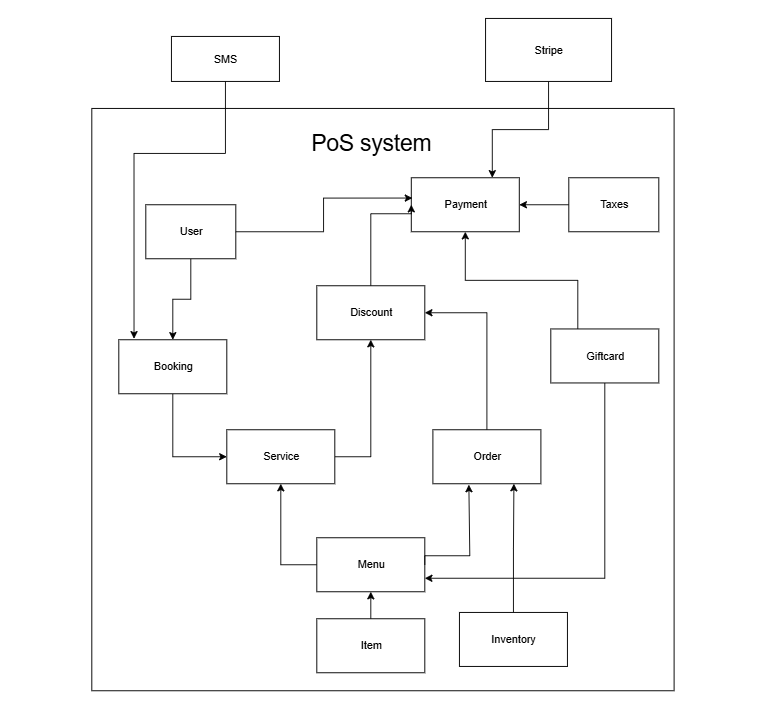

The diagram above was exported from draw.io. Its source (the exported page's mxGraphModel, read from the mxfile embedded in the PNG):
<mxGraphModel dx="1418" dy="786" grid="1" gridSize="10" guides="1" tooltips="1" connect="1" arrows="1" fold="1" page="1" pageScale="1.4" pageWidth="827" pageHeight="1169" background="none" math="0" shadow="0">
  <root>
    <mxCell id="0" />
    <mxCell id="1" parent="0" />
    <mxCell id="JQPP5dVw8av61wgJZlHo-23" value="" style="rounded=0;whiteSpace=wrap;html=1;strokeColor=none;" parent="1" vertex="1">
      <mxGeometry x="40" y="490" width="850" height="790" as="geometry" />
    </mxCell>
    <mxCell id="JQPP5dVw8av61wgJZlHo-1" style="edgeStyle=orthogonalEdgeStyle;rounded=0;orthogonalLoop=1;jettySize=auto;html=1;" parent="1" edge="1">
      <mxGeometry relative="1" as="geometry">
        <mxPoint x="827" y="114.5" as="targetPoint" />
      </mxGeometry>
    </mxCell>
    <mxCell id="JQPP5dVw8av61wgJZlHo-2" value="" style="whiteSpace=wrap;html=1;aspect=fixed;" parent="1" vertex="1">
      <mxGeometry x="141.5" y="610" width="647" height="647" as="geometry" />
    </mxCell>
    <mxCell id="JQPP5dVw8av61wgJZlHo-3" value="&lt;font style=&quot;font-size: 25px;&quot;&gt;PoS system&lt;/font&gt;" style="rounded=0;whiteSpace=wrap;html=1;strokeColor=none;" parent="1" vertex="1">
      <mxGeometry x="336.5" y="617" width="230" height="60" as="geometry" />
    </mxCell>
    <mxCell id="m-ZmSCwRoBNp_DosBrac-45" style="edgeStyle=orthogonalEdgeStyle;rounded=0;orthogonalLoop=1;jettySize=auto;html=1;exitX=0.5;exitY=1;exitDx=0;exitDy=0;entryX=0.75;entryY=0;entryDx=0;entryDy=0;" parent="1" source="JQPP5dVw8av61wgJZlHo-5" target="JQPP5dVw8av61wgJZlHo-9" edge="1">
      <mxGeometry relative="1" as="geometry" />
    </mxCell>
    <mxCell id="JQPP5dVw8av61wgJZlHo-5" value="Stripe" style="rounded=0;whiteSpace=wrap;html=1;" parent="1" vertex="1">
      <mxGeometry x="579" y="510" width="140" height="70" as="geometry" />
    </mxCell>
    <mxCell id="m-ZmSCwRoBNp_DosBrac-23" style="edgeStyle=orthogonalEdgeStyle;rounded=0;orthogonalLoop=1;jettySize=auto;html=1;exitX=0.5;exitY=0;exitDx=0;exitDy=0;entryX=1;entryY=0.5;entryDx=0;entryDy=0;" parent="1" source="JQPP5dVw8av61wgJZlHo-7" target="QXZPhBG9lY19WimW2M-1-3" edge="1">
      <mxGeometry relative="1" as="geometry" />
    </mxCell>
    <mxCell id="JQPP5dVw8av61wgJZlHo-7" value="Order" style="rounded=0;whiteSpace=wrap;html=1;" parent="1" vertex="1">
      <mxGeometry x="520.5" y="967" width="120" height="60" as="geometry" />
    </mxCell>
    <mxCell id="m-ZmSCwRoBNp_DosBrac-21" style="edgeStyle=orthogonalEdgeStyle;rounded=0;orthogonalLoop=1;jettySize=auto;html=1;entryX=0.75;entryY=1;entryDx=0;entryDy=0;" parent="1" source="JQPP5dVw8av61wgJZlHo-8" target="JQPP5dVw8av61wgJZlHo-7" edge="1">
      <mxGeometry relative="1" as="geometry" />
    </mxCell>
    <mxCell id="JQPP5dVw8av61wgJZlHo-8" value="Inventory" style="rounded=0;whiteSpace=wrap;html=1;" parent="1" vertex="1">
      <mxGeometry x="550" y="1170" width="120" height="60" as="geometry" />
    </mxCell>
    <mxCell id="JQPP5dVw8av61wgJZlHo-9" value="Payment" style="rounded=0;whiteSpace=wrap;html=1;" parent="1" vertex="1">
      <mxGeometry x="496.5" y="687" width="120" height="60" as="geometry" />
    </mxCell>
    <mxCell id="m-ZmSCwRoBNp_DosBrac-43" style="edgeStyle=orthogonalEdgeStyle;rounded=0;orthogonalLoop=1;jettySize=auto;html=1;entryX=0.5;entryY=0;entryDx=0;entryDy=0;" parent="1" source="JQPP5dVw8av61wgJZlHo-10" target="JQPP5dVw8av61wgJZlHo-11" edge="1">
      <mxGeometry relative="1" as="geometry" />
    </mxCell>
    <mxCell id="JQPP5dVw8av61wgJZlHo-10" value="User" style="rounded=0;whiteSpace=wrap;html=1;" parent="1" vertex="1">
      <mxGeometry x="201.5" y="717" width="100" height="60" as="geometry" />
    </mxCell>
    <mxCell id="m-ZmSCwRoBNp_DosBrac-42" style="edgeStyle=orthogonalEdgeStyle;rounded=0;orthogonalLoop=1;jettySize=auto;html=1;entryX=0;entryY=0.5;entryDx=0;entryDy=0;" parent="1" source="JQPP5dVw8av61wgJZlHo-11" target="m-ZmSCwRoBNp_DosBrac-9" edge="1">
      <mxGeometry relative="1" as="geometry" />
    </mxCell>
    <mxCell id="JQPP5dVw8av61wgJZlHo-11" value="Booking" style="rounded=0;whiteSpace=wrap;html=1;" parent="1" vertex="1">
      <mxGeometry x="171.5" y="867" width="120" height="60" as="geometry" />
    </mxCell>
    <mxCell id="m-ZmSCwRoBNp_DosBrac-15" style="edgeStyle=orthogonalEdgeStyle;rounded=0;orthogonalLoop=1;jettySize=auto;html=1;exitX=0.5;exitY=0;exitDx=0;exitDy=0;entryX=0.5;entryY=1;entryDx=0;entryDy=0;" parent="1" source="JQPP5dVw8av61wgJZlHo-16" target="JQPP5dVw8av61wgJZlHo-17" edge="1">
      <mxGeometry relative="1" as="geometry" />
    </mxCell>
    <mxCell id="JQPP5dVw8av61wgJZlHo-16" value="Item" style="rounded=0;whiteSpace=wrap;html=1;" parent="1" vertex="1">
      <mxGeometry x="391.5" y="1177" width="120" height="60" as="geometry" />
    </mxCell>
    <mxCell id="m-ZmSCwRoBNp_DosBrac-19" style="edgeStyle=orthogonalEdgeStyle;rounded=0;orthogonalLoop=1;jettySize=auto;html=1;exitX=0;exitY=0.5;exitDx=0;exitDy=0;entryX=0.5;entryY=1;entryDx=0;entryDy=0;" parent="1" source="JQPP5dVw8av61wgJZlHo-17" target="m-ZmSCwRoBNp_DosBrac-9" edge="1">
      <mxGeometry relative="1" as="geometry" />
    </mxCell>
    <mxCell id="JQPP5dVw8av61wgJZlHo-17" value="Menu" style="rounded=0;whiteSpace=wrap;html=1;" parent="1" vertex="1">
      <mxGeometry x="391.5" y="1087" width="120" height="60" as="geometry" />
    </mxCell>
    <mxCell id="JQPP5dVw8av61wgJZlHo-21" value="SMS" style="rounded=0;whiteSpace=wrap;html=1;" parent="1" vertex="1">
      <mxGeometry x="230" y="530" width="120" height="50" as="geometry" />
    </mxCell>
    <mxCell id="m-ZmSCwRoBNp_DosBrac-25" style="edgeStyle=orthogonalEdgeStyle;rounded=0;orthogonalLoop=1;jettySize=auto;html=1;entryX=0;entryY=0.5;entryDx=0;entryDy=0;" parent="1" source="QXZPhBG9lY19WimW2M-1-3" target="JQPP5dVw8av61wgJZlHo-9" edge="1">
      <mxGeometry relative="1" as="geometry">
        <Array as="points">
          <mxPoint x="451.5" y="727" />
          <mxPoint x="496.5" y="727" />
        </Array>
      </mxGeometry>
    </mxCell>
    <mxCell id="QXZPhBG9lY19WimW2M-1-3" value="Discount" style="rounded=0;whiteSpace=wrap;html=1;" parent="1" vertex="1">
      <mxGeometry x="391.5" y="807" width="120" height="60" as="geometry" />
    </mxCell>
    <mxCell id="HHOs6Y3XrovOaI4LECqe-2" style="edgeStyle=orthogonalEdgeStyle;rounded=0;orthogonalLoop=1;jettySize=auto;html=1;entryX=1;entryY=0.75;entryDx=0;entryDy=0;exitX=0.5;exitY=1;exitDx=0;exitDy=0;" edge="1" parent="1" source="QXZPhBG9lY19WimW2M-1-6" target="JQPP5dVw8av61wgJZlHo-17">
      <mxGeometry relative="1" as="geometry" />
    </mxCell>
    <mxCell id="HHOs6Y3XrovOaI4LECqe-3" style="edgeStyle=orthogonalEdgeStyle;rounded=0;orthogonalLoop=1;jettySize=auto;html=1;exitX=0.25;exitY=0;exitDx=0;exitDy=0;" edge="1" parent="1" source="QXZPhBG9lY19WimW2M-1-6" target="JQPP5dVw8av61wgJZlHo-9">
      <mxGeometry relative="1" as="geometry" />
    </mxCell>
    <mxCell id="QXZPhBG9lY19WimW2M-1-6" value="Giftcard" style="rounded=0;whiteSpace=wrap;html=1;" parent="1" vertex="1">
      <mxGeometry x="651.5" y="855" width="120" height="60" as="geometry" />
    </mxCell>
    <mxCell id="HHOs6Y3XrovOaI4LECqe-1" style="edgeStyle=orthogonalEdgeStyle;rounded=0;orthogonalLoop=1;jettySize=auto;html=1;" edge="1" parent="1" source="m-ZmSCwRoBNp_DosBrac-2" target="JQPP5dVw8av61wgJZlHo-9">
      <mxGeometry relative="1" as="geometry" />
    </mxCell>
    <mxCell id="m-ZmSCwRoBNp_DosBrac-2" value="Taxes" style="rounded=0;whiteSpace=wrap;html=1;" parent="1" vertex="1">
      <mxGeometry x="671.5" y="687" width="100" height="60" as="geometry" />
    </mxCell>
    <mxCell id="m-ZmSCwRoBNp_DosBrac-41" style="edgeStyle=orthogonalEdgeStyle;rounded=0;orthogonalLoop=1;jettySize=auto;html=1;exitX=1;exitY=0.5;exitDx=0;exitDy=0;" parent="1" source="m-ZmSCwRoBNp_DosBrac-9" target="QXZPhBG9lY19WimW2M-1-3" edge="1">
      <mxGeometry relative="1" as="geometry" />
    </mxCell>
    <mxCell id="m-ZmSCwRoBNp_DosBrac-9" value="Service" style="rounded=0;whiteSpace=wrap;html=1;" parent="1" vertex="1">
      <mxGeometry x="291.5" y="967" width="120" height="60" as="geometry" />
    </mxCell>
    <mxCell id="m-ZmSCwRoBNp_DosBrac-20" style="edgeStyle=orthogonalEdgeStyle;rounded=0;orthogonalLoop=1;jettySize=auto;html=1;exitX=1;exitY=0.5;exitDx=0;exitDy=0;entryX=0.333;entryY=1.017;entryDx=0;entryDy=0;entryPerimeter=0;" parent="1" source="JQPP5dVw8av61wgJZlHo-17" target="JQPP5dVw8av61wgJZlHo-7" edge="1">
      <mxGeometry relative="1" as="geometry">
        <Array as="points">
          <mxPoint x="511.5" y="1107" />
          <mxPoint x="561.5" y="1107" />
          <mxPoint x="561.5" y="1028" />
        </Array>
      </mxGeometry>
    </mxCell>
    <mxCell id="m-ZmSCwRoBNp_DosBrac-44" style="edgeStyle=orthogonalEdgeStyle;rounded=0;orthogonalLoop=1;jettySize=auto;html=1;entryX=0.01;entryY=0.376;entryDx=0;entryDy=0;entryPerimeter=0;" parent="1" source="JQPP5dVw8av61wgJZlHo-10" target="JQPP5dVw8av61wgJZlHo-9" edge="1">
      <mxGeometry relative="1" as="geometry" />
    </mxCell>
    <mxCell id="m-ZmSCwRoBNp_DosBrac-46" style="edgeStyle=orthogonalEdgeStyle;rounded=0;orthogonalLoop=1;jettySize=auto;html=1;entryX=0.141;entryY=-0.019;entryDx=0;entryDy=0;entryPerimeter=0;" parent="1" source="JQPP5dVw8av61wgJZlHo-21" target="JQPP5dVw8av61wgJZlHo-11" edge="1">
      <mxGeometry relative="1" as="geometry">
        <Array as="points">
          <mxPoint x="290" y="660" />
          <mxPoint x="188" y="660" />
        </Array>
      </mxGeometry>
    </mxCell>
  </root>
</mxGraphModel>